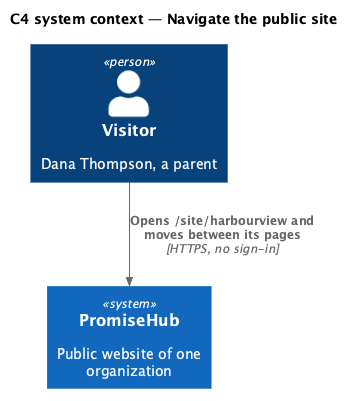

The diagram above was rendered by PlantUML. Its source (embedded in the PNG):
@startuml
!include <C4/C4_Context>
title C4 system context — Navigate the public site
Person(visitor, "Visitor", "Dana Thompson, a parent")
System(ph, "PromiseHub", "Public website of one organization")

Rel(visitor, ph, "Opens /site/harbourview and moves between its pages", "HTTPS, no sign-in")
@enduml